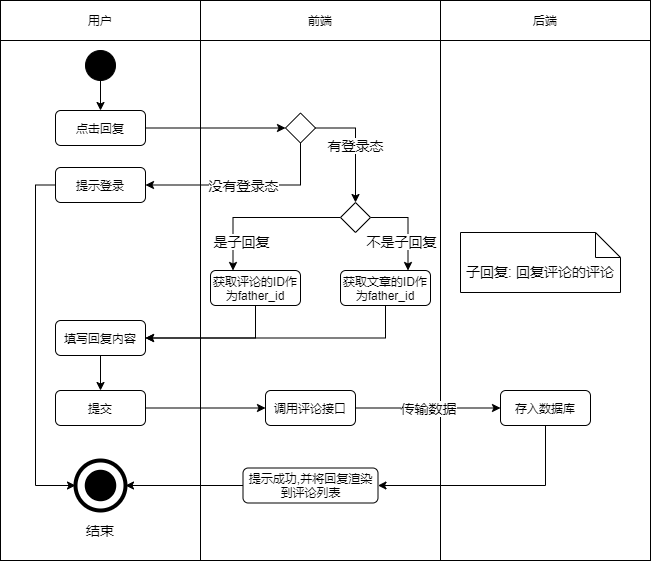

The diagram above was exported from draw.io. Its source (the exported page's mxGraphModel, read from the mxfile embedded in the PNG):
<mxGraphModel dx="1454" dy="596" grid="1" gridSize="10" guides="1" tooltips="1" connect="1" arrows="1" fold="1" page="1" pageScale="1" pageWidth="827" pageHeight="1169" math="0" shadow="0">
  <root>
    <mxCell id="0" />
    <mxCell id="1" parent="0" />
    <mxCell id="2" value="" style="rounded=0;whiteSpace=wrap;html=1;" vertex="1" parent="1">
      <mxGeometry x="480" y="440" width="210" height="520" as="geometry" />
    </mxCell>
    <mxCell id="3" value="" style="rounded=0;whiteSpace=wrap;html=1;" vertex="1" parent="1">
      <mxGeometry x="40" y="440" width="200" height="520" as="geometry" />
    </mxCell>
    <mxCell id="4" value="" style="rounded=0;whiteSpace=wrap;html=1;" vertex="1" parent="1">
      <mxGeometry x="240" y="440" width="240" height="520" as="geometry" />
    </mxCell>
    <mxCell id="5" value="用户" style="rounded=0;whiteSpace=wrap;html=1;" vertex="1" parent="1">
      <mxGeometry x="40" y="400" width="200" height="40" as="geometry" />
    </mxCell>
    <mxCell id="6" value="前端" style="rounded=0;whiteSpace=wrap;html=1;" vertex="1" parent="1">
      <mxGeometry x="240" y="400" width="240" height="40" as="geometry" />
    </mxCell>
    <mxCell id="7" value="后端" style="rounded=0;whiteSpace=wrap;html=1;" vertex="1" parent="1">
      <mxGeometry x="480" y="400" width="210" height="40" as="geometry" />
    </mxCell>
    <mxCell id="36" style="edgeStyle=orthogonalEdgeStyle;rounded=0;orthogonalLoop=1;jettySize=auto;html=1;exitX=0.5;exitY=1;exitDx=0;exitDy=0;entryX=0.5;entryY=0;entryDx=0;entryDy=0;" edge="1" parent="1" source="9" target="35">
      <mxGeometry relative="1" as="geometry" />
    </mxCell>
    <mxCell id="9" value="" style="ellipse;whiteSpace=wrap;html=1;aspect=fixed;background=black;strokeColor=#030303;fillColor=#000000;" vertex="1" parent="1">
      <mxGeometry x="125" y="450" width="30" height="30" as="geometry" />
    </mxCell>
    <mxCell id="12" value="" style="ellipse;whiteSpace=wrap;html=1;aspect=fixed;rounded=1;strokeColor=#000000;strokeWidth=4;fillColor=none;gradientColor=none;fontSize=14;" vertex="1" parent="1">
      <mxGeometry x="115" y="860" width="50" height="50" as="geometry" />
    </mxCell>
    <mxCell id="13" value="" style="ellipse;whiteSpace=wrap;html=1;aspect=fixed;rounded=1;strokeWidth=4;fontSize=14;fillColor=#000000;" vertex="1" parent="1">
      <mxGeometry x="126.25" y="871.25" width="27.5" height="27.5" as="geometry" />
    </mxCell>
    <mxCell id="14" value="结束" style="text;html=1;strokeColor=none;fillColor=none;align=center;verticalAlign=middle;whiteSpace=wrap;rounded=0;fontSize=14;" vertex="1" parent="1">
      <mxGeometry x="120" y="920" width="40" height="20" as="geometry" />
    </mxCell>
    <mxCell id="38" style="edgeStyle=orthogonalEdgeStyle;rounded=0;orthogonalLoop=1;jettySize=auto;html=1;exitX=1;exitY=0.5;exitDx=0;exitDy=0;entryX=0;entryY=0.5;entryDx=0;entryDy=0;" edge="1" parent="1" source="35" target="37">
      <mxGeometry relative="1" as="geometry" />
    </mxCell>
    <mxCell id="35" value="点击回复" style="rounded=1;whiteSpace=wrap;html=1;" vertex="1" parent="1">
      <mxGeometry x="95" y="510" width="90" height="35" as="geometry" />
    </mxCell>
    <mxCell id="40" value="没有登录态" style="edgeStyle=orthogonalEdgeStyle;rounded=0;orthogonalLoop=1;jettySize=auto;html=1;exitX=0.5;exitY=1;exitDx=0;exitDy=0;entryX=1;entryY=0.5;entryDx=0;entryDy=0;fontSize=14;fontStyle=0" edge="1" parent="1" source="37" target="39">
      <mxGeometry relative="1" as="geometry" />
    </mxCell>
    <mxCell id="43" value="有登录态" style="edgeStyle=orthogonalEdgeStyle;rounded=0;orthogonalLoop=1;jettySize=auto;html=1;exitX=1;exitY=0.5;exitDx=0;exitDy=0;entryX=0.5;entryY=0;entryDx=0;entryDy=0;fontSize=14;" edge="1" parent="1" source="37" target="42">
      <mxGeometry relative="1" as="geometry" />
    </mxCell>
    <mxCell id="37" value="" style="rhombus;whiteSpace=wrap;html=1;" vertex="1" parent="1">
      <mxGeometry x="325" y="512.5" width="30" height="30" as="geometry" />
    </mxCell>
    <mxCell id="62" style="edgeStyle=orthogonalEdgeStyle;rounded=0;orthogonalLoop=1;jettySize=auto;html=1;exitX=0;exitY=0.5;exitDx=0;exitDy=0;entryX=0;entryY=0.5;entryDx=0;entryDy=0;fontSize=14;" edge="1" parent="1" source="39" target="12">
      <mxGeometry relative="1" as="geometry" />
    </mxCell>
    <mxCell id="39" value="提示登录" style="rounded=1;whiteSpace=wrap;html=1;" vertex="1" parent="1">
      <mxGeometry x="95" y="567" width="90" height="35" as="geometry" />
    </mxCell>
    <mxCell id="46" value="不是子回复" style="edgeStyle=orthogonalEdgeStyle;rounded=0;orthogonalLoop=1;jettySize=auto;html=1;exitX=1;exitY=0.5;exitDx=0;exitDy=0;entryX=0.75;entryY=0;entryDx=0;entryDy=0;fontSize=14;" edge="1" parent="1" source="42" target="45">
      <mxGeometry x="0.337" y="-7" relative="1" as="geometry">
        <mxPoint y="1" as="offset" />
      </mxGeometry>
    </mxCell>
    <mxCell id="47" value="是子回复" style="edgeStyle=orthogonalEdgeStyle;rounded=0;orthogonalLoop=1;jettySize=auto;html=1;exitX=0;exitY=0.5;exitDx=0;exitDy=0;entryX=0.25;entryY=0;entryDx=0;entryDy=0;fontSize=14;" edge="1" parent="1" source="42" target="44">
      <mxGeometry x="0.6262" y="8" relative="1" as="geometry">
        <mxPoint as="offset" />
      </mxGeometry>
    </mxCell>
    <mxCell id="42" value="" style="rhombus;whiteSpace=wrap;html=1;" vertex="1" parent="1">
      <mxGeometry x="380" y="602" width="30" height="30" as="geometry" />
    </mxCell>
    <mxCell id="50" style="edgeStyle=orthogonalEdgeStyle;rounded=0;orthogonalLoop=1;jettySize=auto;html=1;exitX=0.5;exitY=1;exitDx=0;exitDy=0;entryX=1;entryY=0.5;entryDx=0;entryDy=0;fontSize=14;" edge="1" parent="1" source="44" target="49">
      <mxGeometry relative="1" as="geometry" />
    </mxCell>
    <mxCell id="44" value="获取评论的ID作为father_id" style="rounded=1;whiteSpace=wrap;html=1;" vertex="1" parent="1">
      <mxGeometry x="250" y="670" width="90" height="35" as="geometry" />
    </mxCell>
    <mxCell id="52" style="edgeStyle=orthogonalEdgeStyle;rounded=0;orthogonalLoop=1;jettySize=auto;html=1;exitX=0.5;exitY=1;exitDx=0;exitDy=0;entryX=1;entryY=0.5;entryDx=0;entryDy=0;fontSize=14;" edge="1" parent="1" source="45" target="49">
      <mxGeometry relative="1" as="geometry" />
    </mxCell>
    <mxCell id="45" value="获取文章的ID作为father_id" style="rounded=1;whiteSpace=wrap;html=1;" vertex="1" parent="1">
      <mxGeometry x="380" y="670" width="90" height="35" as="geometry" />
    </mxCell>
    <mxCell id="48" value="子回复: 回复评论的评论" style="shape=note2;boundedLbl=1;whiteSpace=wrap;html=1;size=25;verticalAlign=top;align=center;fontSize=14;" vertex="1" parent="1">
      <mxGeometry x="500" y="632" width="160" height="60" as="geometry" />
    </mxCell>
    <mxCell id="54" style="edgeStyle=orthogonalEdgeStyle;rounded=0;orthogonalLoop=1;jettySize=auto;html=1;exitX=0.5;exitY=1;exitDx=0;exitDy=0;entryX=0.5;entryY=0;entryDx=0;entryDy=0;fontSize=14;" edge="1" parent="1" source="49" target="53">
      <mxGeometry relative="1" as="geometry" />
    </mxCell>
    <mxCell id="49" value="填写回复内容" style="rounded=1;whiteSpace=wrap;html=1;" vertex="1" parent="1">
      <mxGeometry x="95" y="720" width="90" height="35" as="geometry" />
    </mxCell>
    <mxCell id="56" style="edgeStyle=orthogonalEdgeStyle;rounded=0;orthogonalLoop=1;jettySize=auto;html=1;exitX=1;exitY=0.5;exitDx=0;exitDy=0;entryX=0;entryY=0.5;entryDx=0;entryDy=0;fontSize=14;" edge="1" parent="1" source="53" target="55">
      <mxGeometry relative="1" as="geometry" />
    </mxCell>
    <mxCell id="53" value="提交" style="rounded=1;whiteSpace=wrap;html=1;" vertex="1" parent="1">
      <mxGeometry x="95" y="790" width="90" height="35" as="geometry" />
    </mxCell>
    <mxCell id="58" value="传输数据" style="edgeStyle=orthogonalEdgeStyle;rounded=0;orthogonalLoop=1;jettySize=auto;html=1;exitX=1;exitY=0.5;exitDx=0;exitDy=0;entryX=0;entryY=0.5;entryDx=0;entryDy=0;fontSize=14;" edge="1" parent="1" source="55" target="57">
      <mxGeometry relative="1" as="geometry" />
    </mxCell>
    <mxCell id="55" value="调用评论接口" style="rounded=1;whiteSpace=wrap;html=1;" vertex="1" parent="1">
      <mxGeometry x="305" y="790" width="90" height="35" as="geometry" />
    </mxCell>
    <mxCell id="60" style="edgeStyle=orthogonalEdgeStyle;rounded=0;orthogonalLoop=1;jettySize=auto;html=1;exitX=0.5;exitY=1;exitDx=0;exitDy=0;entryX=1;entryY=0.5;entryDx=0;entryDy=0;fontSize=14;" edge="1" parent="1" source="57" target="59">
      <mxGeometry relative="1" as="geometry" />
    </mxCell>
    <mxCell id="57" value="存入数据库" style="rounded=1;whiteSpace=wrap;html=1;" vertex="1" parent="1">
      <mxGeometry x="540" y="790" width="90" height="35" as="geometry" />
    </mxCell>
    <mxCell id="61" style="edgeStyle=orthogonalEdgeStyle;rounded=0;orthogonalLoop=1;jettySize=auto;html=1;exitX=0;exitY=0.5;exitDx=0;exitDy=0;entryX=1;entryY=0.5;entryDx=0;entryDy=0;fontSize=14;" edge="1" parent="1" source="59" target="12">
      <mxGeometry relative="1" as="geometry" />
    </mxCell>
    <mxCell id="59" value="提示成功,并将回复渲染到评论列表" style="rounded=1;whiteSpace=wrap;html=1;" vertex="1" parent="1">
      <mxGeometry x="282.5" y="867.5" width="135" height="35" as="geometry" />
    </mxCell>
  </root>
</mxGraphModel>